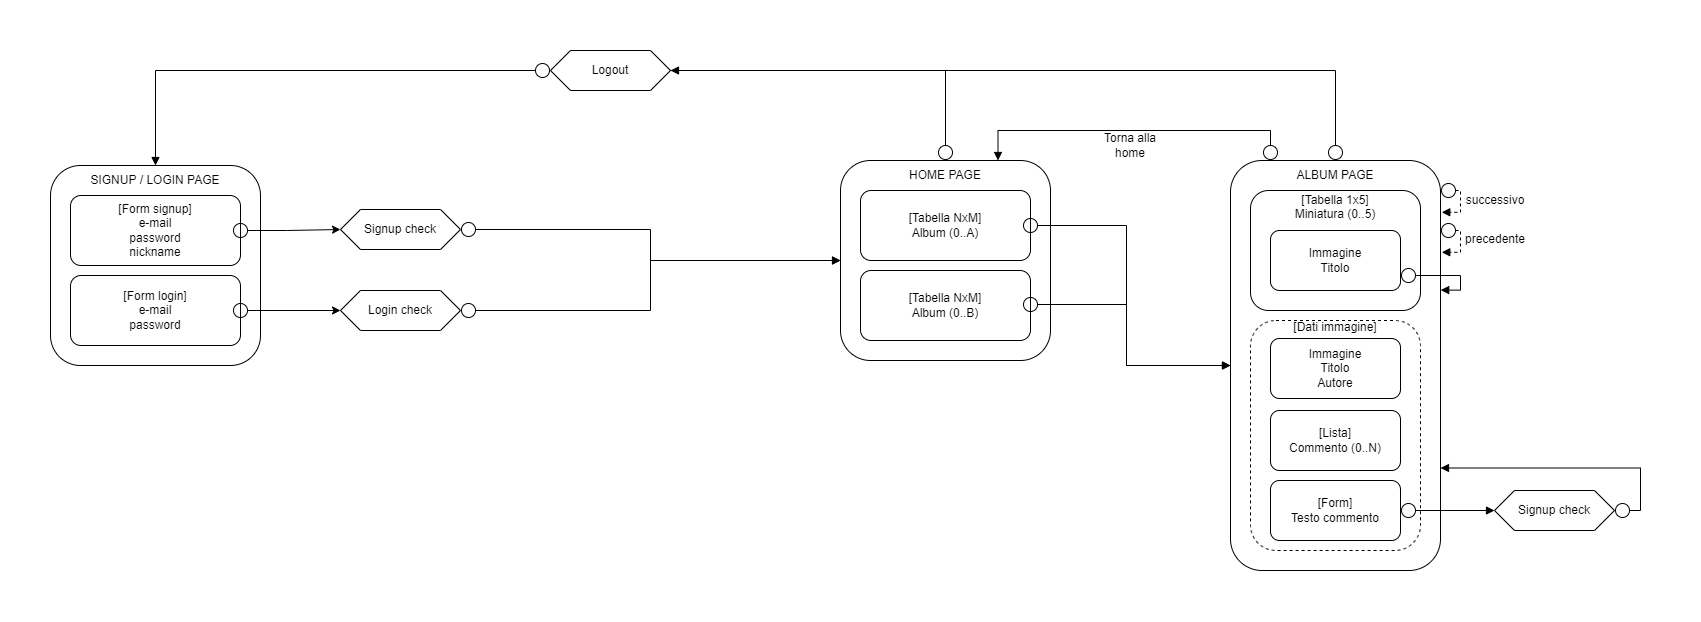

The diagram above was exported from draw.io. Its source (the exported page's mxGraphModel, read from the mxfile embedded in the PNG):
<mxGraphModel dx="1730" dy="1068" grid="1" gridSize="10" guides="1" tooltips="1" connect="1" arrows="1" fold="1" page="1" pageScale="1" pageWidth="1169" pageHeight="827" background="#ffffff" math="0" shadow="0">
  <root>
    <mxCell id="0" />
    <mxCell id="1" parent="0" />
    <mxCell id="tA7xQBiXmkoUzAWX-g8d-11" style="edgeStyle=orthogonalEdgeStyle;rounded=0;orthogonalLoop=1;jettySize=auto;html=1;entryX=0;entryY=0.5;entryDx=0;entryDy=0;exitX=1;exitY=0.5;exitDx=0;exitDy=0;startArrow=circle;startFill=0;" edge="1" source="tA7xQBiXmkoUzAWX-g8d-19" parent="1" target="tA7xQBiXmkoUzAWX-g8d-28">
      <mxGeometry relative="1" as="geometry">
        <mxPoint x="680" y="350.86400000000003" as="targetPoint" />
      </mxGeometry>
    </mxCell>
    <mxCell id="tA7xQBiXmkoUzAWX-g8d-19" value="Login check" style="shape=hexagon;perimeter=hexagonPerimeter2;whiteSpace=wrap;html=1;fixedSize=1;strokeColor=default;" vertex="1" parent="1">
      <mxGeometry x="480" y="290" width="120" height="40" as="geometry" />
    </mxCell>
    <mxCell id="tA7xQBiXmkoUzAWX-g8d-28" value="" style="rounded=1;whiteSpace=wrap;html=1;strokeColor=default;" vertex="1" parent="1">
      <mxGeometry x="980" y="160" width="210" height="200" as="geometry" />
    </mxCell>
    <mxCell id="tA7xQBiXmkoUzAWX-g8d-29" value="&lt;span style=&quot;&quot;&gt;[Tabella NxM]&lt;/span&gt;&lt;br style=&quot;&quot;&gt;&lt;span style=&quot;&quot;&gt;Album (0..A)&lt;/span&gt;" style="rounded=1;whiteSpace=wrap;html=1;strokeColor=default;" vertex="1" parent="1">
      <mxGeometry x="1000" y="190" width="170" height="70" as="geometry" />
    </mxCell>
    <mxCell id="tA7xQBiXmkoUzAWX-g8d-36" style="edgeStyle=orthogonalEdgeStyle;rounded=0;orthogonalLoop=1;jettySize=auto;html=1;endArrow=block;endFill=1;startArrow=circle;startFill=0;entryX=0;entryY=0.5;entryDx=0;entryDy=0;" edge="1" parent="1" target="tA7xQBiXmkoUzAWX-g8d-32">
      <mxGeometry relative="1" as="geometry">
        <mxPoint x="1230" y="350" as="targetPoint" />
        <mxPoint x="1162" y="225" as="sourcePoint" />
        <Array as="points" />
      </mxGeometry>
    </mxCell>
    <mxCell id="tA7xQBiXmkoUzAWX-g8d-89" style="edgeStyle=orthogonalEdgeStyle;rounded=0;orthogonalLoop=1;jettySize=auto;html=1;entryX=1;entryY=0.75;entryDx=0;entryDy=0;startArrow=circle;startFill=0;endArrow=block;endFill=1;strokeColor=#000000;" edge="1" parent="1" source="tA7xQBiXmkoUzAWX-g8d-30" target="tA7xQBiXmkoUzAWX-g8d-87">
      <mxGeometry relative="1" as="geometry">
        <Array as="points">
          <mxPoint x="1085" y="70" />
          <mxPoint x="801" y="70" />
        </Array>
      </mxGeometry>
    </mxCell>
    <mxCell id="tA7xQBiXmkoUzAWX-g8d-30" value="HOME PAGE" style="text;html=1;strokeColor=none;fillColor=none;align=center;verticalAlign=middle;whiteSpace=wrap;rounded=0;" vertex="1" parent="1">
      <mxGeometry x="980" y="160" width="210" height="30" as="geometry" />
    </mxCell>
    <mxCell id="tA7xQBiXmkoUzAWX-g8d-31" value="&lt;span style=&quot;&quot;&gt;[Tabella NxM]&lt;/span&gt;&lt;br style=&quot;&quot;&gt;&lt;span style=&quot;&quot;&gt;Album (0..B)&lt;/span&gt;" style="rounded=1;whiteSpace=wrap;html=1;strokeColor=default;" vertex="1" parent="1">
      <mxGeometry x="1000" y="270" width="170" height="70" as="geometry" />
    </mxCell>
    <mxCell id="tA7xQBiXmkoUzAWX-g8d-47" style="edgeStyle=orthogonalEdgeStyle;rounded=0;orthogonalLoop=1;jettySize=auto;html=1;exitX=1;exitY=0.25;exitDx=0;exitDy=0;startArrow=circle;startFill=0;endArrow=block;endFill=1;strokeColor=#000000;entryX=1.006;entryY=0.359;entryDx=0;entryDy=0;entryPerimeter=0;dashed=1;" edge="1" parent="1">
      <mxGeometry relative="1" as="geometry">
        <mxPoint x="1581.2600000000002" y="211.79999999999995" as="targetPoint" />
        <mxPoint x="1580" y="189.9999999999999" as="sourcePoint" />
        <Array as="points">
          <mxPoint x="1600" y="190" />
          <mxPoint x="1600" y="212" />
        </Array>
      </mxGeometry>
    </mxCell>
    <mxCell id="tA7xQBiXmkoUzAWX-g8d-32" value="" style="rounded=1;whiteSpace=wrap;html=1;strokeColor=default;" vertex="1" parent="1">
      <mxGeometry x="1370" y="160" width="210" height="410" as="geometry" />
    </mxCell>
    <mxCell id="tA7xQBiXmkoUzAWX-g8d-33" value="&lt;span style=&quot;&quot;&gt;[Tabella 1x5]&lt;/span&gt;&lt;br style=&quot;&quot;&gt;&lt;span style=&quot;&quot;&gt;Miniatura (0..5)&lt;br&gt;&lt;br&gt;&lt;br&gt;&lt;br&gt;&lt;br&gt;&lt;br&gt;&lt;br&gt;&lt;/span&gt;" style="rounded=1;whiteSpace=wrap;html=1;strokeColor=default;" vertex="1" parent="1">
      <mxGeometry x="1390" y="190" width="170" height="120" as="geometry" />
    </mxCell>
    <mxCell id="tA7xQBiXmkoUzAWX-g8d-81" style="edgeStyle=orthogonalEdgeStyle;rounded=0;orthogonalLoop=1;jettySize=auto;html=1;entryX=0.75;entryY=0;entryDx=0;entryDy=0;startArrow=circle;startFill=0;endArrow=block;endFill=1;strokeColor=#000000;" edge="1" parent="1" source="tA7xQBiXmkoUzAWX-g8d-34" target="tA7xQBiXmkoUzAWX-g8d-30">
      <mxGeometry relative="1" as="geometry">
        <Array as="points">
          <mxPoint x="1410" y="130" />
          <mxPoint x="1138" y="130" />
        </Array>
      </mxGeometry>
    </mxCell>
    <mxCell id="tA7xQBiXmkoUzAWX-g8d-88" style="edgeStyle=orthogonalEdgeStyle;rounded=0;orthogonalLoop=1;jettySize=auto;html=1;entryX=1;entryY=0.5;entryDx=0;entryDy=0;startArrow=circle;startFill=0;endArrow=block;endFill=1;strokeColor=#000000;" edge="1" parent="1" source="tA7xQBiXmkoUzAWX-g8d-34" target="tA7xQBiXmkoUzAWX-g8d-87">
      <mxGeometry relative="1" as="geometry">
        <Array as="points">
          <mxPoint x="1475" y="70" />
        </Array>
      </mxGeometry>
    </mxCell>
    <mxCell id="tA7xQBiXmkoUzAWX-g8d-34" value="ALBUM PAGE" style="text;html=1;strokeColor=none;fillColor=none;align=center;verticalAlign=middle;whiteSpace=wrap;rounded=0;" vertex="1" parent="1">
      <mxGeometry x="1370" y="160" width="210" height="30" as="geometry" />
    </mxCell>
    <mxCell id="tA7xQBiXmkoUzAWX-g8d-37" style="edgeStyle=orthogonalEdgeStyle;rounded=0;orthogonalLoop=1;jettySize=auto;html=1;endArrow=block;endFill=1;startArrow=circle;startFill=0;entryX=0;entryY=0.5;entryDx=0;entryDy=0;" edge="1" parent="1" target="tA7xQBiXmkoUzAWX-g8d-32">
      <mxGeometry relative="1" as="geometry">
        <mxPoint x="1370" y="339" as="targetPoint" />
        <mxPoint x="1162" y="304" as="sourcePoint" />
        <Array as="points" />
      </mxGeometry>
    </mxCell>
    <mxCell id="tA7xQBiXmkoUzAWX-g8d-75" style="edgeStyle=orthogonalEdgeStyle;rounded=0;orthogonalLoop=1;jettySize=auto;html=1;entryX=1.001;entryY=0.316;entryDx=0;entryDy=0;entryPerimeter=0;startArrow=circle;startFill=0;endArrow=block;endFill=1;strokeColor=#000000;exitX=1;exitY=0.75;exitDx=0;exitDy=0;" edge="1" parent="1" source="tA7xQBiXmkoUzAWX-g8d-38" target="tA7xQBiXmkoUzAWX-g8d-32">
      <mxGeometry relative="1" as="geometry">
        <Array as="points">
          <mxPoint x="1600" y="275" />
          <mxPoint x="1600" y="290" />
        </Array>
      </mxGeometry>
    </mxCell>
    <mxCell id="tA7xQBiXmkoUzAWX-g8d-38" value="Immagine&lt;br&gt;Titolo" style="rounded=1;whiteSpace=wrap;html=1;strokeColor=default;" vertex="1" parent="1">
      <mxGeometry x="1410" y="230" width="130" height="60" as="geometry" />
    </mxCell>
    <mxCell id="tA7xQBiXmkoUzAWX-g8d-51" value="successivo" style="text;html=1;strokeColor=none;fillColor=none;align=center;verticalAlign=middle;whiteSpace=wrap;rounded=0;" vertex="1" parent="1">
      <mxGeometry x="1605" y="190" width="60" height="20" as="geometry" />
    </mxCell>
    <mxCell id="tA7xQBiXmkoUzAWX-g8d-52" value="precedente" style="text;html=1;strokeColor=none;fillColor=none;align=center;verticalAlign=middle;whiteSpace=wrap;rounded=0;" vertex="1" parent="1">
      <mxGeometry x="1605" y="229" width="60" height="20" as="geometry" />
    </mxCell>
    <mxCell id="tA7xQBiXmkoUzAWX-g8d-92" style="edgeStyle=orthogonalEdgeStyle;rounded=0;orthogonalLoop=1;jettySize=auto;html=1;entryX=0;entryY=0.5;entryDx=0;entryDy=0;startArrow=circle;startFill=0;endArrow=block;endFill=1;strokeColor=#000000;" edge="1" parent="1" source="tA7xQBiXmkoUzAWX-g8d-54" target="tA7xQBiXmkoUzAWX-g8d-28">
      <mxGeometry relative="1" as="geometry" />
    </mxCell>
    <mxCell id="tA7xQBiXmkoUzAWX-g8d-54" value="Signup check" style="shape=hexagon;perimeter=hexagonPerimeter2;whiteSpace=wrap;html=1;fixedSize=1;strokeColor=default;" vertex="1" parent="1">
      <mxGeometry x="480" y="209" width="120" height="40" as="geometry" />
    </mxCell>
    <mxCell id="tA7xQBiXmkoUzAWX-g8d-55" value="" style="rounded=1;whiteSpace=wrap;html=1;strokeColor=default;" vertex="1" parent="1">
      <mxGeometry x="190" y="165" width="210" height="200" as="geometry" />
    </mxCell>
    <mxCell id="tA7xQBiXmkoUzAWX-g8d-56" value="[Form signup]&lt;br&gt;e-mail&lt;br&gt;password&lt;br&gt;nickname" style="rounded=1;whiteSpace=wrap;html=1;strokeColor=default;" vertex="1" parent="1">
      <mxGeometry x="210" y="195" width="170" height="70" as="geometry" />
    </mxCell>
    <mxCell id="tA7xQBiXmkoUzAWX-g8d-57" value="SIGNUP / LOGIN PAGE" style="text;html=1;strokeColor=none;fillColor=none;align=center;verticalAlign=middle;whiteSpace=wrap;rounded=0;" vertex="1" parent="1">
      <mxGeometry x="190" y="165" width="210" height="30" as="geometry" />
    </mxCell>
    <mxCell id="tA7xQBiXmkoUzAWX-g8d-58" value="[Form login]&lt;br&gt;e-mail&lt;br&gt;password" style="rounded=1;whiteSpace=wrap;html=1;strokeColor=default;" vertex="1" parent="1">
      <mxGeometry x="210" y="275" width="170" height="70" as="geometry" />
    </mxCell>
    <mxCell id="tA7xQBiXmkoUzAWX-g8d-13" style="edgeStyle=orthogonalEdgeStyle;rounded=0;orthogonalLoop=1;jettySize=auto;html=1;startArrow=circle;startFill=0;" edge="1" target="tA7xQBiXmkoUzAWX-g8d-19" parent="1">
      <mxGeometry relative="1" as="geometry">
        <mxPoint x="372" y="310" as="sourcePoint" />
        <Array as="points" />
      </mxGeometry>
    </mxCell>
    <mxCell id="tA7xQBiXmkoUzAWX-g8d-59" style="edgeStyle=orthogonalEdgeStyle;rounded=0;orthogonalLoop=1;jettySize=auto;html=1;startArrow=circle;startFill=0;entryX=0;entryY=0.5;entryDx=0;entryDy=0;" edge="1" parent="1" target="tA7xQBiXmkoUzAWX-g8d-54">
      <mxGeometry relative="1" as="geometry">
        <mxPoint x="372" y="230" as="sourcePoint" />
        <mxPoint x="490" y="300" as="targetPoint" />
        <Array as="points" />
      </mxGeometry>
    </mxCell>
    <mxCell id="tA7xQBiXmkoUzAWX-g8d-69" style="edgeStyle=orthogonalEdgeStyle;rounded=0;orthogonalLoop=1;jettySize=auto;html=1;exitX=1;exitY=0.25;exitDx=0;exitDy=0;startArrow=circle;startFill=0;endArrow=block;endFill=1;strokeColor=#000000;entryX=1.006;entryY=0.359;entryDx=0;entryDy=0;entryPerimeter=0;dashed=1;" edge="1" parent="1">
      <mxGeometry relative="1" as="geometry">
        <mxPoint x="1581.26" y="251.79999999999995" as="targetPoint" />
        <mxPoint x="1580" y="229.9999999999999" as="sourcePoint" />
        <Array as="points">
          <mxPoint x="1600" y="230" />
          <mxPoint x="1600" y="252" />
        </Array>
      </mxGeometry>
    </mxCell>
    <mxCell id="tA7xQBiXmkoUzAWX-g8d-70" value="&lt;span style=&quot;&quot;&gt;[Dati immagine]&lt;br&gt;&lt;br&gt;&lt;br&gt;&lt;br&gt;&lt;br&gt;&lt;br&gt;&lt;br&gt;&lt;br&gt;&lt;br&gt;&lt;br&gt;&lt;br&gt;&lt;br&gt;&lt;br&gt;&lt;br&gt;&lt;br&gt;&lt;br&gt;&lt;/span&gt;" style="rounded=1;whiteSpace=wrap;html=1;strokeColor=default;dashed=1;" vertex="1" parent="1">
      <mxGeometry x="1390" y="320" width="170" height="230" as="geometry" />
    </mxCell>
    <mxCell id="tA7xQBiXmkoUzAWX-g8d-71" value="Immagine&lt;br&gt;Titolo&lt;br&gt;Autore" style="rounded=1;whiteSpace=wrap;html=1;strokeColor=default;" vertex="1" parent="1">
      <mxGeometry x="1410" y="338" width="130" height="60" as="geometry" />
    </mxCell>
    <mxCell id="tA7xQBiXmkoUzAWX-g8d-72" value="[Lista]&lt;br&gt;Commento (0..N)" style="rounded=1;whiteSpace=wrap;html=1;strokeColor=default;" vertex="1" parent="1">
      <mxGeometry x="1410" y="410" width="130" height="60" as="geometry" />
    </mxCell>
    <mxCell id="tA7xQBiXmkoUzAWX-g8d-79" style="edgeStyle=orthogonalEdgeStyle;rounded=0;orthogonalLoop=1;jettySize=auto;html=1;entryX=0;entryY=0.5;entryDx=0;entryDy=0;startArrow=circle;startFill=0;endArrow=block;endFill=1;strokeColor=#000000;" edge="1" parent="1" source="tA7xQBiXmkoUzAWX-g8d-73" target="tA7xQBiXmkoUzAWX-g8d-77">
      <mxGeometry relative="1" as="geometry" />
    </mxCell>
    <mxCell id="tA7xQBiXmkoUzAWX-g8d-73" value="[Form]&lt;br&gt;Testo commento" style="rounded=1;whiteSpace=wrap;html=1;strokeColor=default;" vertex="1" parent="1">
      <mxGeometry x="1410" y="480" width="130" height="60" as="geometry" />
    </mxCell>
    <mxCell id="tA7xQBiXmkoUzAWX-g8d-80" style="edgeStyle=orthogonalEdgeStyle;rounded=0;orthogonalLoop=1;jettySize=auto;html=1;entryX=1;entryY=0.75;entryDx=0;entryDy=0;startArrow=circle;startFill=0;endArrow=block;endFill=1;strokeColor=#000000;" edge="1" parent="1" source="tA7xQBiXmkoUzAWX-g8d-77" target="tA7xQBiXmkoUzAWX-g8d-32">
      <mxGeometry relative="1" as="geometry">
        <Array as="points">
          <mxPoint x="1780" y="510" />
          <mxPoint x="1780" y="468" />
        </Array>
      </mxGeometry>
    </mxCell>
    <mxCell id="tA7xQBiXmkoUzAWX-g8d-77" value="Signup check" style="shape=hexagon;perimeter=hexagonPerimeter2;whiteSpace=wrap;html=1;fixedSize=1;strokeColor=default;" vertex="1" parent="1">
      <mxGeometry x="1634" y="490" width="120" height="40" as="geometry" />
    </mxCell>
    <mxCell id="tA7xQBiXmkoUzAWX-g8d-85" value="Torna alla home" style="text;html=1;strokeColor=none;fillColor=none;align=center;verticalAlign=middle;whiteSpace=wrap;rounded=0;dashed=1;" vertex="1" parent="1">
      <mxGeometry x="1240" y="130" width="60" height="30" as="geometry" />
    </mxCell>
    <mxCell id="tA7xQBiXmkoUzAWX-g8d-91" style="edgeStyle=orthogonalEdgeStyle;rounded=0;orthogonalLoop=1;jettySize=auto;html=1;startArrow=circle;startFill=0;endArrow=block;endFill=1;strokeColor=#000000;" edge="1" parent="1" source="tA7xQBiXmkoUzAWX-g8d-87" target="tA7xQBiXmkoUzAWX-g8d-55">
      <mxGeometry relative="1" as="geometry" />
    </mxCell>
    <mxCell id="tA7xQBiXmkoUzAWX-g8d-87" value="Logout" style="shape=hexagon;perimeter=hexagonPerimeter2;whiteSpace=wrap;html=1;fixedSize=1;strokeColor=default;" vertex="1" parent="1">
      <mxGeometry x="690" y="50" width="120" height="40" as="geometry" />
    </mxCell>
  </root>
</mxGraphModel>